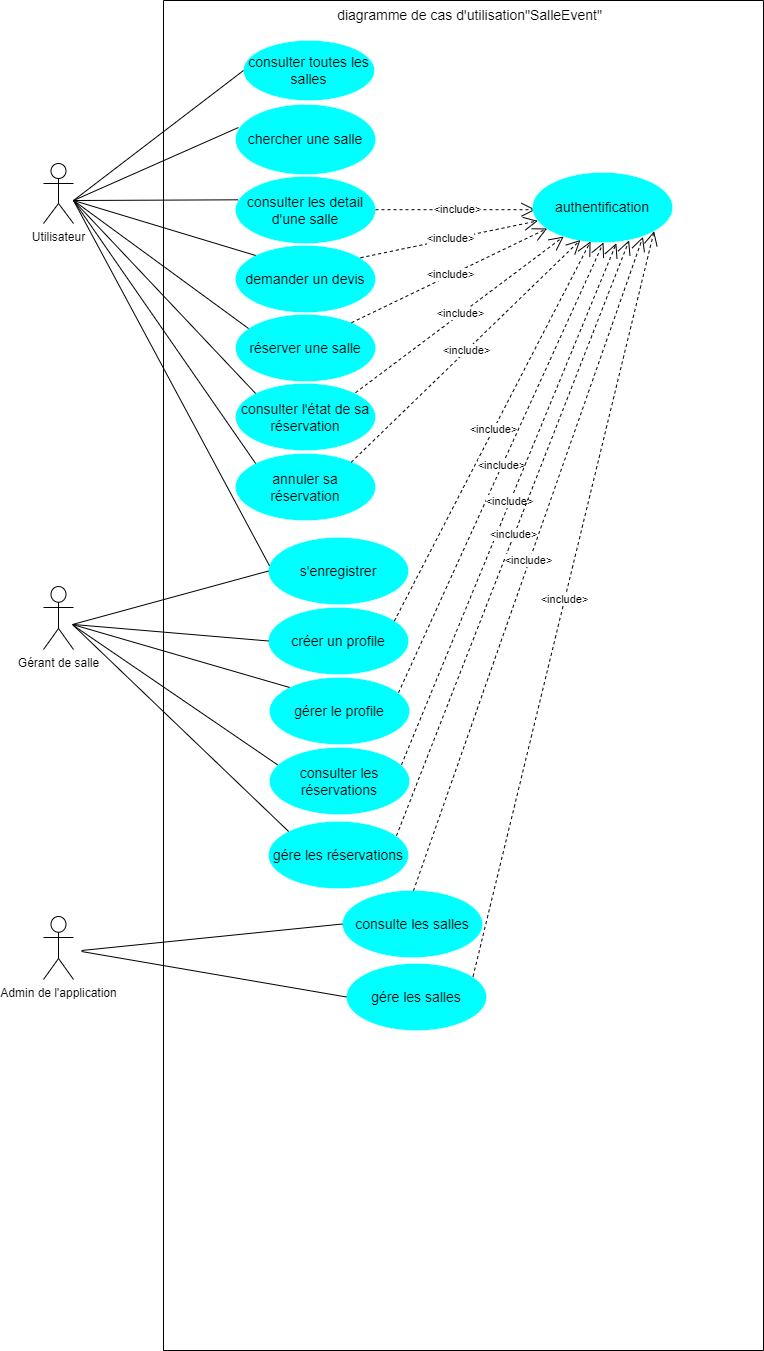

The diagram above was exported from draw.io. Its source (the exported page's mxGraphModel, read from the mxfile embedded in the PNG):
<mxGraphModel dx="1120" dy="476" grid="0" gridSize="10" guides="1" tooltips="1" connect="1" arrows="1" fold="1" page="1" pageScale="1" pageWidth="827" pageHeight="1169" math="0" shadow="0">
  <root>
    <mxCell id="0" />
    <mxCell id="1" parent="0" />
    <mxCell id="_N4TzFBVQmjyrk_CTvqD-2" value="&lt;font style=&quot;vertical-align: inherit;&quot;&gt;&lt;font style=&quot;vertical-align: inherit;&quot;&gt;Gérant de salle&lt;/font&gt;&lt;/font&gt;" style="shape=umlActor;verticalLabelPosition=bottom;verticalAlign=top;html=1;outlineConnect=0;" parent="1" vertex="1">
      <mxGeometry x="50" y="866" width="30" height="63" as="geometry" />
    </mxCell>
    <mxCell id="_N4TzFBVQmjyrk_CTvqD-5" value="Utilisateur" style="shape=umlActor;verticalLabelPosition=bottom;verticalAlign=top;html=1;outlineConnect=0;" parent="1" vertex="1">
      <mxGeometry x="50" y="443" width="30" height="60" as="geometry" />
    </mxCell>
    <mxCell id="_N4TzFBVQmjyrk_CTvqD-43" value="" style="swimlane;startSize=0;fontSize=14;" parent="1" vertex="1">
      <mxGeometry x="170" y="280" width="600" height="1350" as="geometry">
        <mxRectangle x="170" y="280" width="50" height="40" as="alternateBounds" />
      </mxGeometry>
    </mxCell>
    <mxCell id="_N4TzFBVQmjyrk_CTvqD-45" value="consulter toutes les salles" style="ellipse;whiteSpace=wrap;html=1;fontSize=14;fillColor=#00FFFF;strokeColor=#FFFFFF;fontColor=#000000;strokeWidth=0;" parent="_N4TzFBVQmjyrk_CTvqD-43" vertex="1">
      <mxGeometry x="80" y="40" width="131" height="60" as="geometry" />
    </mxCell>
    <mxCell id="_N4TzFBVQmjyrk_CTvqD-47" value="chercher une salle" style="ellipse;whiteSpace=wrap;html=1;fontSize=14;fillColor=#00FFFF;strokeColor=#FFFFFF;fontColor=#000000;strokeWidth=0;" parent="_N4TzFBVQmjyrk_CTvqD-43" vertex="1">
      <mxGeometry x="72" y="104" width="140" height="70" as="geometry" />
    </mxCell>
    <mxCell id="_N4TzFBVQmjyrk_CTvqD-48" value="consulter les detail d'une salle" style="ellipse;whiteSpace=wrap;html=1;fontSize=14;fillColor=#00FFFF;strokeColor=#FFFFFF;fontColor=#000000;strokeWidth=0;" parent="_N4TzFBVQmjyrk_CTvqD-43" vertex="1">
      <mxGeometry x="72" y="176" width="140" height="67" as="geometry" />
    </mxCell>
    <mxCell id="_N4TzFBVQmjyrk_CTvqD-50" value="réserver une salle" style="ellipse;whiteSpace=wrap;html=1;fontSize=14;fillColor=#00FFFF;strokeColor=#FFFFFF;fontColor=#000000;strokeWidth=0;" parent="_N4TzFBVQmjyrk_CTvqD-43" vertex="1">
      <mxGeometry x="72" y="314" width="140" height="67" as="geometry" />
    </mxCell>
    <mxCell id="_N4TzFBVQmjyrk_CTvqD-51" value="demander un devis" style="ellipse;whiteSpace=wrap;html=1;fontSize=14;fillColor=#00FFFF;strokeColor=#FFFFFF;fontColor=#000000;strokeWidth=0;" parent="_N4TzFBVQmjyrk_CTvqD-43" vertex="1">
      <mxGeometry x="72" y="245" width="140" height="67" as="geometry" />
    </mxCell>
    <mxCell id="_N4TzFBVQmjyrk_CTvqD-52" value="consulter l'état de sa réservation" style="ellipse;whiteSpace=wrap;html=1;fontSize=14;fillColor=#00FFFF;strokeColor=#FFFFFF;fontColor=#000000;strokeWidth=0;" parent="_N4TzFBVQmjyrk_CTvqD-43" vertex="1">
      <mxGeometry x="72" y="383" width="140" height="67" as="geometry" />
    </mxCell>
    <mxCell id="_N4TzFBVQmjyrk_CTvqD-56" value="annuler sa réservation" style="ellipse;whiteSpace=wrap;html=1;fontSize=14;fillColor=#00FFFF;strokeColor=#FFFFFF;fontColor=#000000;strokeWidth=0;" parent="_N4TzFBVQmjyrk_CTvqD-43" vertex="1">
      <mxGeometry x="72" y="453" width="140" height="67" as="geometry" />
    </mxCell>
    <mxCell id="_N4TzFBVQmjyrk_CTvqD-54" value="s'enregistrer" style="ellipse;whiteSpace=wrap;html=1;fontSize=14;fillColor=#00FFFF;strokeColor=#FFFFFF;fontColor=#000000;strokeWidth=0;" parent="_N4TzFBVQmjyrk_CTvqD-43" vertex="1">
      <mxGeometry x="105" y="537" width="140" height="67" as="geometry" />
    </mxCell>
    <mxCell id="_N4TzFBVQmjyrk_CTvqD-71" value="diagramme de cas d'utilisation&quot;SalleEvent&quot;" style="text;html=1;align=center;verticalAlign=middle;resizable=0;points=[];autosize=1;strokeColor=none;fillColor=none;fontSize=14;" parent="_N4TzFBVQmjyrk_CTvqD-43" vertex="1">
      <mxGeometry x="161" width="290" height="30" as="geometry" />
    </mxCell>
    <mxCell id="_N4TzFBVQmjyrk_CTvqD-64" value="" style="endArrow=none;html=1;rounded=0;fontSize=14;entryX=0.019;entryY=0.363;entryDx=0;entryDy=0;entryPerimeter=0;" parent="_N4TzFBVQmjyrk_CTvqD-43" edge="1">
      <mxGeometry width="50" height="50" relative="1" as="geometry">
        <mxPoint x="-90" y="200" as="sourcePoint" />
        <mxPoint x="74.66000000000008" y="199.32100000000003" as="targetPoint" />
      </mxGeometry>
    </mxCell>
    <mxCell id="PQxwiXaT1xjsT8rFn7EZ-25" value="" style="endArrow=none;html=1;rounded=0;fontSize=14;entryX=0.093;entryY=0.209;entryDx=0;entryDy=0;entryPerimeter=0;" parent="_N4TzFBVQmjyrk_CTvqD-43" target="_N4TzFBVQmjyrk_CTvqD-50" edge="1">
      <mxGeometry width="50" height="50" relative="1" as="geometry">
        <mxPoint x="-90" y="200" as="sourcePoint" />
        <mxPoint x="80" y="326" as="targetPoint" />
      </mxGeometry>
    </mxCell>
    <mxCell id="Ig0WXyFjXh4FxAECJgG5-13" value="" style="endArrow=open;endSize=12;dashed=1;html=1;rounded=0;" parent="_N4TzFBVQmjyrk_CTvqD-43" edge="1">
      <mxGeometry width="160" relative="1" as="geometry">
        <mxPoint x="212" y="209.21000000000004" as="sourcePoint" />
        <mxPoint x="372" y="209.21000000000004" as="targetPoint" />
      </mxGeometry>
    </mxCell>
    <mxCell id="Ig0WXyFjXh4FxAECJgG5-15" value="&amp;lt;include&amp;gt;" style="edgeLabel;html=1;align=center;verticalAlign=middle;resizable=0;points=[];" parent="Ig0WXyFjXh4FxAECJgG5-13" vertex="1" connectable="0">
      <mxGeometry x="0.0107" y="1" relative="1" as="geometry">
        <mxPoint as="offset" />
      </mxGeometry>
    </mxCell>
    <mxCell id="_N4TzFBVQmjyrk_CTvqD-60" value="" style="endArrow=none;html=1;rounded=0;fontSize=14;entryX=0;entryY=0.5;entryDx=0;entryDy=0;" parent="1" target="_N4TzFBVQmjyrk_CTvqD-54" edge="1">
      <mxGeometry width="50" height="50" relative="1" as="geometry">
        <mxPoint x="79" y="904" as="sourcePoint" />
        <mxPoint x="272.9999999999992" y="851.5" as="targetPoint" />
      </mxGeometry>
    </mxCell>
    <mxCell id="4MXhJr-0eJgfQBE_8xYh-1" value="" style="endArrow=none;html=1;rounded=0;entryX=0;entryY=0.5;entryDx=0;entryDy=0;" parent="1" target="_N4TzFBVQmjyrk_CTvqD-45" edge="1">
      <mxGeometry width="50" height="50" relative="1" as="geometry">
        <mxPoint x="80" y="480" as="sourcePoint" />
        <mxPoint x="440" y="360" as="targetPoint" />
      </mxGeometry>
    </mxCell>
    <mxCell id="C28so3bG8DYL1k5jMTQf-1" value="" style="endArrow=none;html=1;rounded=0;entryX=0.021;entryY=0.329;entryDx=0;entryDy=0;entryPerimeter=0;" parent="1" target="_N4TzFBVQmjyrk_CTvqD-47" edge="1">
      <mxGeometry width="50" height="50" relative="1" as="geometry">
        <mxPoint x="80" y="480" as="sourcePoint" />
        <mxPoint x="250" y="450" as="targetPoint" />
      </mxGeometry>
    </mxCell>
    <mxCell id="PQxwiXaT1xjsT8rFn7EZ-18" value="&lt;font style=&quot;vertical-align: inherit;&quot;&gt;&lt;font style=&quot;vertical-align: inherit;&quot;&gt;Admin de l'application&lt;/font&gt;&lt;/font&gt;" style="shape=umlActor;verticalLabelPosition=bottom;verticalAlign=top;html=1;outlineConnect=0;" parent="1" vertex="1">
      <mxGeometry x="50" y="1196" width="30" height="63" as="geometry" />
    </mxCell>
    <mxCell id="PQxwiXaT1xjsT8rFn7EZ-20" value="" style="endArrow=none;html=1;rounded=0;fontSize=14;entryX=0;entryY=0;entryDx=0;entryDy=0;" parent="1" target="_N4TzFBVQmjyrk_CTvqD-51" edge="1">
      <mxGeometry width="50" height="50" relative="1" as="geometry">
        <mxPoint x="80" y="480" as="sourcePoint" />
        <mxPoint x="254.88310605209745" y="562.1121161576457" as="targetPoint" />
      </mxGeometry>
    </mxCell>
    <mxCell id="PQxwiXaT1xjsT8rFn7EZ-26" value="" style="endArrow=none;html=1;rounded=0;fontSize=14;fontStyle=1;entryX=0;entryY=0;entryDx=0;entryDy=0;" parent="1" target="_N4TzFBVQmjyrk_CTvqD-52" edge="1">
      <mxGeometry width="50" height="50" relative="1" as="geometry">
        <mxPoint x="80" y="480" as="sourcePoint" />
        <mxPoint x="247" y="669" as="targetPoint" />
      </mxGeometry>
    </mxCell>
    <mxCell id="PQxwiXaT1xjsT8rFn7EZ-27" value="" style="endArrow=none;html=1;rounded=0;fontSize=14;entryX=0;entryY=0;entryDx=0;entryDy=0;" parent="1" target="_N4TzFBVQmjyrk_CTvqD-56" edge="1">
      <mxGeometry width="50" height="50" relative="1" as="geometry">
        <mxPoint x="80" y="480" as="sourcePoint" />
        <mxPoint x="256.13177341621576" y="741.9906931819303" as="targetPoint" />
      </mxGeometry>
    </mxCell>
    <mxCell id="PQxwiXaT1xjsT8rFn7EZ-28" value="" style="endArrow=none;html=1;rounded=0;fontSize=14;entryX=0.007;entryY=0.421;entryDx=0;entryDy=0;entryPerimeter=0;" parent="1" target="_N4TzFBVQmjyrk_CTvqD-54" edge="1">
      <mxGeometry width="50" height="50" relative="1" as="geometry">
        <mxPoint x="80" y="480" as="sourcePoint" />
        <mxPoint x="285" y="853.5" as="targetPoint" />
      </mxGeometry>
    </mxCell>
    <mxCell id="PQxwiXaT1xjsT8rFn7EZ-33" value="créer un profile" style="ellipse;whiteSpace=wrap;html=1;fontSize=14;fillColor=#00FFFF;strokeColor=#FFFFFF;fontColor=#000000;strokeWidth=0;" parent="1" vertex="1">
      <mxGeometry x="275" y="887" width="140" height="67" as="geometry" />
    </mxCell>
    <mxCell id="PQxwiXaT1xjsT8rFn7EZ-34" value="gérer le profile" style="ellipse;whiteSpace=wrap;html=1;fontSize=14;fillColor=#00FFFF;strokeColor=#FFFFFF;fontColor=#000000;strokeWidth=0;" parent="1" vertex="1">
      <mxGeometry x="276" y="957" width="140" height="67" as="geometry" />
    </mxCell>
    <mxCell id="PQxwiXaT1xjsT8rFn7EZ-35" value="" style="endArrow=none;html=1;rounded=0;fontSize=14;entryX=0;entryY=0.5;entryDx=0;entryDy=0;" parent="1" target="PQxwiXaT1xjsT8rFn7EZ-33" edge="1">
      <mxGeometry width="50" height="50" relative="1" as="geometry">
        <mxPoint x="80" y="904" as="sourcePoint" />
        <mxPoint x="245" y="904" as="targetPoint" />
      </mxGeometry>
    </mxCell>
    <mxCell id="PQxwiXaT1xjsT8rFn7EZ-36" value="" style="endArrow=none;html=1;rounded=0;fontSize=14;entryX=0.06;entryY=0.262;entryDx=0;entryDy=0;entryPerimeter=0;" parent="1" target="PQxwiXaT1xjsT8rFn7EZ-37" edge="1">
      <mxGeometry width="50" height="50" relative="1" as="geometry">
        <mxPoint x="80" y="905" as="sourcePoint" />
        <mxPoint x="240" y="1020" as="targetPoint" />
      </mxGeometry>
    </mxCell>
    <mxCell id="PQxwiXaT1xjsT8rFn7EZ-37" value="consulter les réservations" style="ellipse;whiteSpace=wrap;html=1;fontSize=14;fillColor=#00FFFF;strokeColor=#FFFFFF;fontColor=#000000;strokeWidth=0;" parent="1" vertex="1">
      <mxGeometry x="276" y="1027" width="140" height="67" as="geometry" />
    </mxCell>
    <mxCell id="PQxwiXaT1xjsT8rFn7EZ-38" value="" style="endArrow=none;html=1;rounded=0;fontSize=14;entryX=0;entryY=0;entryDx=0;entryDy=0;" parent="1" target="PQxwiXaT1xjsT8rFn7EZ-34" edge="1">
      <mxGeometry width="50" height="50" relative="1" as="geometry">
        <mxPoint x="79.02" y="904" as="sourcePoint" />
        <mxPoint x="291.37924451017454" y="965.8710688143688" as="targetPoint" />
      </mxGeometry>
    </mxCell>
    <mxCell id="PQxwiXaT1xjsT8rFn7EZ-39" value="gére les salles" style="ellipse;whiteSpace=wrap;html=1;fontSize=14;fillColor=#00FFFF;strokeColor=#FFFFFF;fontColor=#000000;strokeWidth=0;" parent="1" vertex="1">
      <mxGeometry x="353" y="1243" width="140" height="67" as="geometry" />
    </mxCell>
    <mxCell id="PQxwiXaT1xjsT8rFn7EZ-40" value="consulte les salles" style="ellipse;whiteSpace=wrap;html=1;fontSize=14;fillColor=#00FFFF;strokeColor=#FFFFFF;fontColor=#000000;strokeWidth=0;" parent="1" vertex="1">
      <mxGeometry x="349" y="1170" width="140" height="67" as="geometry" />
    </mxCell>
    <mxCell id="PQxwiXaT1xjsT8rFn7EZ-41" value="gére les réservations" style="ellipse;whiteSpace=wrap;html=1;fontSize=14;fillColor=#00FFFF;strokeColor=#FFFFFF;fontColor=#000000;strokeWidth=0;" parent="1" vertex="1">
      <mxGeometry x="275" y="1101" width="140" height="67" as="geometry" />
    </mxCell>
    <mxCell id="PQxwiXaT1xjsT8rFn7EZ-42" value="" style="endArrow=none;html=1;rounded=0;fontSize=14;entryX=0;entryY=0;entryDx=0;entryDy=0;" parent="1" target="PQxwiXaT1xjsT8rFn7EZ-41" edge="1">
      <mxGeometry width="50" height="50" relative="1" as="geometry">
        <mxPoint x="79" y="904" as="sourcePoint" />
        <mxPoint x="256.8831060520913" y="1088.1121161576427" as="targetPoint" />
      </mxGeometry>
    </mxCell>
    <mxCell id="PQxwiXaT1xjsT8rFn7EZ-44" value="" style="endArrow=none;html=1;rounded=0;fontSize=14;entryX=0;entryY=0.5;entryDx=0;entryDy=0;" parent="1" edge="1" target="PQxwiXaT1xjsT8rFn7EZ-40">
      <mxGeometry width="50" height="50" relative="1" as="geometry">
        <mxPoint x="88" y="1230" as="sourcePoint" />
        <mxPoint x="243" y="1199" as="targetPoint" />
      </mxGeometry>
    </mxCell>
    <mxCell id="PQxwiXaT1xjsT8rFn7EZ-45" value="" style="endArrow=none;html=1;rounded=0;fontSize=14;entryX=0;entryY=0.5;entryDx=0;entryDy=0;" parent="1" target="PQxwiXaT1xjsT8rFn7EZ-39" edge="1">
      <mxGeometry width="50" height="50" relative="1" as="geometry">
        <mxPoint x="88.02" y="1231" as="sourcePoint" />
        <mxPoint x="255" y="1283" as="targetPoint" />
      </mxGeometry>
    </mxCell>
    <mxCell id="Ig0WXyFjXh4FxAECJgG5-8" value="authentification" style="ellipse;whiteSpace=wrap;html=1;fontSize=14;fillColor=#00FFFF;strokeColor=#FFFFFF;fontColor=#000000;strokeWidth=0;" parent="1" vertex="1">
      <mxGeometry x="539" y="452" width="140" height="70" as="geometry" />
    </mxCell>
    <mxCell id="H-tbH2a_xF0plEjp2RPk-2" value="" style="endArrow=open;endSize=12;dashed=1;html=1;rounded=0;" edge="1" parent="1" target="Ig0WXyFjXh4FxAECJgG5-8">
      <mxGeometry width="160" relative="1" as="geometry">
        <mxPoint x="367" y="537.21" as="sourcePoint" />
        <mxPoint x="527" y="537.21" as="targetPoint" />
      </mxGeometry>
    </mxCell>
    <mxCell id="H-tbH2a_xF0plEjp2RPk-3" value="&amp;lt;include&amp;gt;" style="edgeLabel;html=1;align=center;verticalAlign=middle;resizable=0;points=[];" vertex="1" connectable="0" parent="H-tbH2a_xF0plEjp2RPk-2">
      <mxGeometry x="0.0107" y="1" relative="1" as="geometry">
        <mxPoint as="offset" />
      </mxGeometry>
    </mxCell>
    <mxCell id="H-tbH2a_xF0plEjp2RPk-4" value="" style="endArrow=open;endSize=12;dashed=1;html=1;rounded=0;entryX=0.105;entryY=0.8;entryDx=0;entryDy=0;entryPerimeter=0;" edge="1" parent="1" target="Ig0WXyFjXh4FxAECJgG5-8">
      <mxGeometry width="160" relative="1" as="geometry">
        <mxPoint x="358" y="602.21" as="sourcePoint" />
        <mxPoint x="550" y="510" as="targetPoint" />
      </mxGeometry>
    </mxCell>
    <mxCell id="H-tbH2a_xF0plEjp2RPk-5" value="&amp;lt;include&amp;gt;" style="edgeLabel;html=1;align=center;verticalAlign=middle;resizable=0;points=[];" vertex="1" connectable="0" parent="H-tbH2a_xF0plEjp2RPk-4">
      <mxGeometry x="0.0107" y="1" relative="1" as="geometry">
        <mxPoint as="offset" />
      </mxGeometry>
    </mxCell>
    <mxCell id="H-tbH2a_xF0plEjp2RPk-6" value="" style="endArrow=open;endSize=12;dashed=1;html=1;rounded=0;" edge="1" parent="1" target="Ig0WXyFjXh4FxAECJgG5-8">
      <mxGeometry width="160" relative="1" as="geometry">
        <mxPoint x="362" y="672.21" as="sourcePoint" />
        <mxPoint x="522" y="672.21" as="targetPoint" />
      </mxGeometry>
    </mxCell>
    <mxCell id="H-tbH2a_xF0plEjp2RPk-7" value="&amp;lt;include&amp;gt;" style="edgeLabel;html=1;align=center;verticalAlign=middle;resizable=0;points=[];" vertex="1" connectable="0" parent="H-tbH2a_xF0plEjp2RPk-6">
      <mxGeometry x="0.0107" y="1" relative="1" as="geometry">
        <mxPoint as="offset" />
      </mxGeometry>
    </mxCell>
    <mxCell id="H-tbH2a_xF0plEjp2RPk-8" value="" style="endArrow=open;endSize=12;dashed=1;html=1;rounded=0;entryX=0.349;entryY=0.979;entryDx=0;entryDy=0;entryPerimeter=0;exitX=0.826;exitY=0.132;exitDx=0;exitDy=0;exitPerimeter=0;" edge="1" parent="1" source="_N4TzFBVQmjyrk_CTvqD-56">
      <mxGeometry width="160" relative="1" as="geometry">
        <mxPoint x="360" y="740" as="sourcePoint" />
        <mxPoint x="586.86" y="519.53" as="targetPoint" />
      </mxGeometry>
    </mxCell>
    <mxCell id="H-tbH2a_xF0plEjp2RPk-9" value="&amp;lt;include&amp;gt;" style="edgeLabel;html=1;align=center;verticalAlign=middle;resizable=0;points=[];" vertex="1" connectable="0" parent="H-tbH2a_xF0plEjp2RPk-8">
      <mxGeometry x="0.0107" y="1" relative="1" as="geometry">
        <mxPoint as="offset" />
      </mxGeometry>
    </mxCell>
    <mxCell id="H-tbH2a_xF0plEjp2RPk-11" value="" style="endArrow=open;endSize=12;dashed=1;html=1;rounded=0;entryX=0.436;entryY=0.971;entryDx=0;entryDy=0;entryPerimeter=0;exitX=0.899;exitY=0.202;exitDx=0;exitDy=0;exitPerimeter=0;" edge="1" parent="1" source="PQxwiXaT1xjsT8rFn7EZ-33">
      <mxGeometry width="160" relative="1" as="geometry">
        <mxPoint x="400" y="902.21" as="sourcePoint" />
        <mxPoint x="597.0400000000001" y="520.97" as="targetPoint" />
      </mxGeometry>
    </mxCell>
    <mxCell id="H-tbH2a_xF0plEjp2RPk-12" value="&amp;lt;include&amp;gt;" style="edgeLabel;html=1;align=center;verticalAlign=middle;resizable=0;points=[];" vertex="1" connectable="0" parent="H-tbH2a_xF0plEjp2RPk-11">
      <mxGeometry x="0.0107" y="1" relative="1" as="geometry">
        <mxPoint as="offset" />
      </mxGeometry>
    </mxCell>
    <mxCell id="H-tbH2a_xF0plEjp2RPk-13" value="" style="endArrow=open;endSize=12;dashed=1;html=1;rounded=0;entryX=0.5;entryY=1;entryDx=0;entryDy=0;" edge="1" parent="1">
      <mxGeometry width="160" relative="1" as="geometry">
        <mxPoint x="405" y="972.21" as="sourcePoint" />
        <mxPoint x="610" y="522" as="targetPoint" />
      </mxGeometry>
    </mxCell>
    <mxCell id="H-tbH2a_xF0plEjp2RPk-14" value="&amp;lt;include&amp;gt;" style="edgeLabel;html=1;align=center;verticalAlign=middle;resizable=0;points=[];" vertex="1" connectable="0" parent="H-tbH2a_xF0plEjp2RPk-13">
      <mxGeometry x="0.0107" y="1" relative="1" as="geometry">
        <mxPoint as="offset" />
      </mxGeometry>
    </mxCell>
    <mxCell id="H-tbH2a_xF0plEjp2RPk-15" value="" style="endArrow=open;endSize=12;dashed=1;html=1;rounded=0;entryX=0.599;entryY=1.011;entryDx=0;entryDy=0;entryPerimeter=0;" edge="1" parent="1" target="Ig0WXyFjXh4FxAECJgG5-8">
      <mxGeometry width="160" relative="1" as="geometry">
        <mxPoint x="408" y="1044.21" as="sourcePoint" />
        <mxPoint x="627" y="596" as="targetPoint" />
      </mxGeometry>
    </mxCell>
    <mxCell id="H-tbH2a_xF0plEjp2RPk-16" value="&amp;lt;include&amp;gt;" style="edgeLabel;html=1;align=center;verticalAlign=middle;resizable=0;points=[];" vertex="1" connectable="0" parent="H-tbH2a_xF0plEjp2RPk-15">
      <mxGeometry x="0.0107" y="1" relative="1" as="geometry">
        <mxPoint as="offset" />
      </mxGeometry>
    </mxCell>
    <mxCell id="H-tbH2a_xF0plEjp2RPk-17" value="" style="endArrow=open;endSize=12;dashed=1;html=1;rounded=0;entryX=0.69;entryY=0.97;entryDx=0;entryDy=0;entryPerimeter=0;" edge="1" parent="1" target="Ig0WXyFjXh4FxAECJgG5-8">
      <mxGeometry width="160" relative="1" as="geometry">
        <mxPoint x="403" y="1115.21" as="sourcePoint" />
        <mxPoint x="618" y="594" as="targetPoint" />
      </mxGeometry>
    </mxCell>
    <mxCell id="H-tbH2a_xF0plEjp2RPk-18" value="&amp;lt;include&amp;gt;" style="edgeLabel;html=1;align=center;verticalAlign=middle;resizable=0;points=[];" vertex="1" connectable="0" parent="H-tbH2a_xF0plEjp2RPk-17">
      <mxGeometry x="0.0107" y="1" relative="1" as="geometry">
        <mxPoint as="offset" />
      </mxGeometry>
    </mxCell>
    <mxCell id="H-tbH2a_xF0plEjp2RPk-19" value="" style="endArrow=open;endSize=12;dashed=1;html=1;rounded=0;entryX=0.789;entryY=0.919;entryDx=0;entryDy=0;entryPerimeter=0;" edge="1" parent="1" target="Ig0WXyFjXh4FxAECJgG5-8">
      <mxGeometry width="160" relative="1" as="geometry">
        <mxPoint x="420" y="1170.21" as="sourcePoint" />
        <mxPoint x="653" y="575" as="targetPoint" />
      </mxGeometry>
    </mxCell>
    <mxCell id="H-tbH2a_xF0plEjp2RPk-20" value="&amp;lt;include&amp;gt;" style="edgeLabel;html=1;align=center;verticalAlign=middle;resizable=0;points=[];" vertex="1" connectable="0" parent="H-tbH2a_xF0plEjp2RPk-19">
      <mxGeometry x="0.0107" y="1" relative="1" as="geometry">
        <mxPoint as="offset" />
      </mxGeometry>
    </mxCell>
    <mxCell id="H-tbH2a_xF0plEjp2RPk-23" value="" style="endArrow=open;endSize=12;dashed=1;html=1;rounded=0;entryX=1;entryY=1;entryDx=0;entryDy=0;exitX=0.904;exitY=0.194;exitDx=0;exitDy=0;exitPerimeter=0;" edge="1" parent="1" source="PQxwiXaT1xjsT8rFn7EZ-39">
      <mxGeometry width="160" relative="1" as="geometry">
        <mxPoint x="491" y="1264.21" as="sourcePoint" />
        <mxPoint x="660.6002728435649" y="510.6972312914015" as="targetPoint" />
      </mxGeometry>
    </mxCell>
    <mxCell id="H-tbH2a_xF0plEjp2RPk-24" value="&amp;lt;include&amp;gt;" style="edgeLabel;html=1;align=center;verticalAlign=middle;resizable=0;points=[];" vertex="1" connectable="0" parent="H-tbH2a_xF0plEjp2RPk-23">
      <mxGeometry x="0.0107" y="1" relative="1" as="geometry">
        <mxPoint as="offset" />
      </mxGeometry>
    </mxCell>
  </root>
</mxGraphModel>